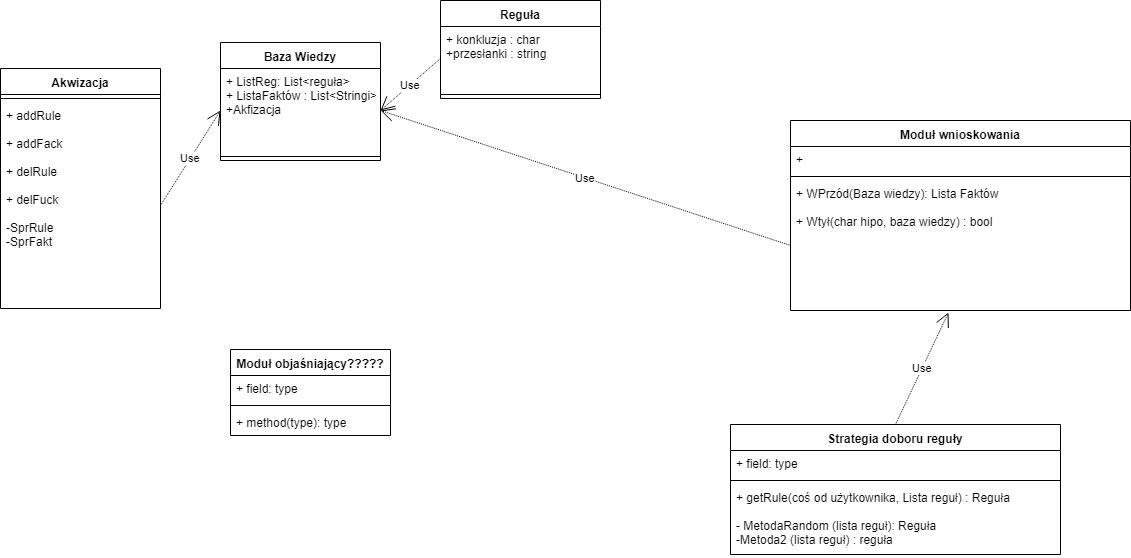

The diagram above was exported from draw.io. Its source (the exported page's mxGraphModel, read from the mxfile embedded in the PNG):
<mxGraphModel dx="2221" dy="747" grid="1" gridSize="10" guides="1" tooltips="1" connect="1" arrows="1" fold="1" page="1" pageScale="1" pageWidth="827" pageHeight="1169" math="0" shadow="0">
  <root>
    <mxCell id="0" />
    <mxCell id="1" parent="0" />
    <mxCell id="KT1N0J5TVb4EXdJgCMNb-1" value="Baza Wiedzy" style="swimlane;fontStyle=1;align=center;verticalAlign=top;childLayout=stackLayout;horizontal=1;startSize=26;horizontalStack=0;resizeParent=1;resizeParentMax=0;resizeLast=0;collapsible=1;marginBottom=0;" vertex="1" parent="1">
      <mxGeometry x="20" y="72" width="160" height="118" as="geometry" />
    </mxCell>
    <mxCell id="KT1N0J5TVb4EXdJgCMNb-2" value="+ ListReg: List&lt;reguła&gt;&#10;+ ListaFaktów : List&lt;Stringi&gt;&#10;+Akfizacja&#10;" style="text;strokeColor=none;fillColor=none;align=left;verticalAlign=top;spacingLeft=4;spacingRight=4;overflow=hidden;rotatable=0;points=[[0,0.5],[1,0.5]];portConstraint=eastwest;" vertex="1" parent="KT1N0J5TVb4EXdJgCMNb-1">
      <mxGeometry y="26" width="160" height="84" as="geometry" />
    </mxCell>
    <mxCell id="KT1N0J5TVb4EXdJgCMNb-3" value="" style="line;strokeWidth=1;fillColor=none;align=left;verticalAlign=middle;spacingTop=-1;spacingLeft=3;spacingRight=3;rotatable=0;labelPosition=right;points=[];portConstraint=eastwest;" vertex="1" parent="KT1N0J5TVb4EXdJgCMNb-1">
      <mxGeometry y="110" width="160" height="8" as="geometry" />
    </mxCell>
    <mxCell id="KT1N0J5TVb4EXdJgCMNb-5" value="Reguła" style="swimlane;fontStyle=1;align=center;verticalAlign=top;childLayout=stackLayout;horizontal=1;startSize=26;horizontalStack=0;resizeParent=1;resizeParentMax=0;resizeLast=0;collapsible=1;marginBottom=0;" vertex="1" parent="1">
      <mxGeometry x="240" y="30" width="160" height="98" as="geometry" />
    </mxCell>
    <mxCell id="KT1N0J5TVb4EXdJgCMNb-6" value="+ konkluzja : char&#10;+przesłanki : string&#10;" style="text;strokeColor=none;fillColor=none;align=left;verticalAlign=top;spacingLeft=4;spacingRight=4;overflow=hidden;rotatable=0;points=[[0,0.5],[1,0.5]];portConstraint=eastwest;" vertex="1" parent="KT1N0J5TVb4EXdJgCMNb-5">
      <mxGeometry y="26" width="160" height="64" as="geometry" />
    </mxCell>
    <mxCell id="KT1N0J5TVb4EXdJgCMNb-7" value="" style="line;strokeWidth=1;fillColor=none;align=left;verticalAlign=middle;spacingTop=-1;spacingLeft=3;spacingRight=3;rotatable=0;labelPosition=right;points=[];portConstraint=eastwest;" vertex="1" parent="KT1N0J5TVb4EXdJgCMNb-5">
      <mxGeometry y="90" width="160" height="8" as="geometry" />
    </mxCell>
    <mxCell id="KT1N0J5TVb4EXdJgCMNb-12" value="Use" style="endArrow=open;endSize=12;dashed=1;html=1;dashPattern=1 1;exitX=0;exitY=0.5;exitDx=0;exitDy=0;entryX=1;entryY=0.5;entryDx=0;entryDy=0;" edge="1" parent="1" source="KT1N0J5TVb4EXdJgCMNb-6" target="KT1N0J5TVb4EXdJgCMNb-2">
      <mxGeometry width="160" relative="1" as="geometry">
        <mxPoint x="20" y="380" as="sourcePoint" />
        <mxPoint x="180" y="380" as="targetPoint" />
      </mxGeometry>
    </mxCell>
    <mxCell id="KT1N0J5TVb4EXdJgCMNb-13" value="Moduł wnioskowania" style="swimlane;fontStyle=1;align=center;verticalAlign=top;childLayout=stackLayout;horizontal=1;startSize=26;horizontalStack=0;resizeParent=1;resizeParentMax=0;resizeLast=0;collapsible=1;marginBottom=0;" vertex="1" parent="1">
      <mxGeometry x="590" y="150" width="340" height="190" as="geometry" />
    </mxCell>
    <mxCell id="KT1N0J5TVb4EXdJgCMNb-14" value="+ " style="text;strokeColor=none;fillColor=none;align=left;verticalAlign=top;spacingLeft=4;spacingRight=4;overflow=hidden;rotatable=0;points=[[0,0.5],[1,0.5]];portConstraint=eastwest;" vertex="1" parent="KT1N0J5TVb4EXdJgCMNb-13">
      <mxGeometry y="26" width="340" height="26" as="geometry" />
    </mxCell>
    <mxCell id="KT1N0J5TVb4EXdJgCMNb-15" value="" style="line;strokeWidth=1;fillColor=none;align=left;verticalAlign=middle;spacingTop=-1;spacingLeft=3;spacingRight=3;rotatable=0;labelPosition=right;points=[];portConstraint=eastwest;" vertex="1" parent="KT1N0J5TVb4EXdJgCMNb-13">
      <mxGeometry y="52" width="340" height="8" as="geometry" />
    </mxCell>
    <mxCell id="KT1N0J5TVb4EXdJgCMNb-16" value="+ WPrzód(Baza wiedzy): Lista Faktów&#10;&#10;+ Wtył(char hipo, baza wiedzy) : bool" style="text;strokeColor=none;fillColor=none;align=left;verticalAlign=top;spacingLeft=4;spacingRight=4;overflow=hidden;rotatable=0;points=[[0,0.5],[1,0.5]];portConstraint=eastwest;" vertex="1" parent="KT1N0J5TVb4EXdJgCMNb-13">
      <mxGeometry y="60" width="340" height="130" as="geometry" />
    </mxCell>
    <mxCell id="KT1N0J5TVb4EXdJgCMNb-17" value="Strategia doboru reguły" style="swimlane;fontStyle=1;align=center;verticalAlign=top;childLayout=stackLayout;horizontal=1;startSize=26;horizontalStack=0;resizeParent=1;resizeParentMax=0;resizeLast=0;collapsible=1;marginBottom=0;" vertex="1" parent="1">
      <mxGeometry x="530" y="454" width="330" height="130" as="geometry" />
    </mxCell>
    <mxCell id="KT1N0J5TVb4EXdJgCMNb-18" value="+ field: type" style="text;strokeColor=none;fillColor=none;align=left;verticalAlign=top;spacingLeft=4;spacingRight=4;overflow=hidden;rotatable=0;points=[[0,0.5],[1,0.5]];portConstraint=eastwest;" vertex="1" parent="KT1N0J5TVb4EXdJgCMNb-17">
      <mxGeometry y="26" width="330" height="26" as="geometry" />
    </mxCell>
    <mxCell id="KT1N0J5TVb4EXdJgCMNb-19" value="" style="line;strokeWidth=1;fillColor=none;align=left;verticalAlign=middle;spacingTop=-1;spacingLeft=3;spacingRight=3;rotatable=0;labelPosition=right;points=[];portConstraint=eastwest;" vertex="1" parent="KT1N0J5TVb4EXdJgCMNb-17">
      <mxGeometry y="52" width="330" height="8" as="geometry" />
    </mxCell>
    <mxCell id="KT1N0J5TVb4EXdJgCMNb-20" value="+ getRule(coś od użytkownika, Lista reguł) : Reguła&#10;&#10;- MetodaRandom (lista reguł): Reguła &#10;-Metoda2 (lista reguł) : reguła&#10;" style="text;strokeColor=none;fillColor=none;align=left;verticalAlign=top;spacingLeft=4;spacingRight=4;overflow=hidden;rotatable=0;points=[[0,0.5],[1,0.5]];portConstraint=eastwest;" vertex="1" parent="KT1N0J5TVb4EXdJgCMNb-17">
      <mxGeometry y="60" width="330" height="70" as="geometry" />
    </mxCell>
    <mxCell id="KT1N0J5TVb4EXdJgCMNb-21" value="Use" style="endArrow=open;endSize=12;dashed=1;html=1;dashPattern=1 1;exitX=0.5;exitY=0;exitDx=0;exitDy=0;entryX=0.465;entryY=1.015;entryDx=0;entryDy=0;entryPerimeter=0;" edge="1" parent="1" source="KT1N0J5TVb4EXdJgCMNb-17" target="KT1N0J5TVb4EXdJgCMNb-16">
      <mxGeometry width="160" relative="1" as="geometry">
        <mxPoint x="250" y="98" as="sourcePoint" />
        <mxPoint x="190" y="150" as="targetPoint" />
      </mxGeometry>
    </mxCell>
    <mxCell id="KT1N0J5TVb4EXdJgCMNb-22" value="Use" style="endArrow=open;endSize=12;dashed=1;html=1;dashPattern=1 1;exitX=0;exitY=0.5;exitDx=0;exitDy=0;entryX=1;entryY=0.5;entryDx=0;entryDy=0;" edge="1" parent="1" source="KT1N0J5TVb4EXdJgCMNb-16" target="KT1N0J5TVb4EXdJgCMNb-2">
      <mxGeometry width="160" relative="1" as="geometry">
        <mxPoint x="260" y="108" as="sourcePoint" />
        <mxPoint x="180" y="271" as="targetPoint" />
      </mxGeometry>
    </mxCell>
    <mxCell id="KT1N0J5TVb4EXdJgCMNb-23" value="Akwizacja" style="swimlane;fontStyle=1;align=center;verticalAlign=top;childLayout=stackLayout;horizontal=1;startSize=26;horizontalStack=0;resizeParent=1;resizeParentMax=0;resizeLast=0;collapsible=1;marginBottom=0;" vertex="1" parent="1">
      <mxGeometry x="-200" y="98" width="160" height="240" as="geometry" />
    </mxCell>
    <mxCell id="KT1N0J5TVb4EXdJgCMNb-25" value="" style="line;strokeWidth=1;fillColor=none;align=left;verticalAlign=middle;spacingTop=-1;spacingLeft=3;spacingRight=3;rotatable=0;labelPosition=right;points=[];portConstraint=eastwest;" vertex="1" parent="KT1N0J5TVb4EXdJgCMNb-23">
      <mxGeometry y="26" width="160" height="8" as="geometry" />
    </mxCell>
    <mxCell id="KT1N0J5TVb4EXdJgCMNb-26" value="+ addRule&#10;&#10;+ addFack&#10;&#10;+ delRule&#10;&#10;+ delFuck&#10;&#10;-SprRule&#10;-SprFakt&#10;" style="text;strokeColor=none;fillColor=none;align=left;verticalAlign=top;spacingLeft=4;spacingRight=4;overflow=hidden;rotatable=0;points=[[0,0.5],[1,0.5]];portConstraint=eastwest;" vertex="1" parent="KT1N0J5TVb4EXdJgCMNb-23">
      <mxGeometry y="34" width="160" height="206" as="geometry" />
    </mxCell>
    <mxCell id="KT1N0J5TVb4EXdJgCMNb-27" value="Use" style="endArrow=open;endSize=12;dashed=1;html=1;dashPattern=1 1;exitX=1;exitY=0.5;exitDx=0;exitDy=0;entryX=0;entryY=0.5;entryDx=0;entryDy=0;" edge="1" parent="1" source="KT1N0J5TVb4EXdJgCMNb-26" target="KT1N0J5TVb4EXdJgCMNb-2">
      <mxGeometry width="160" relative="1" as="geometry">
        <mxPoint x="600" y="285" as="sourcePoint" />
        <mxPoint x="190" y="150" as="targetPoint" />
      </mxGeometry>
    </mxCell>
    <mxCell id="KT1N0J5TVb4EXdJgCMNb-28" value="Moduł objaśniający?????" style="swimlane;fontStyle=1;align=center;verticalAlign=top;childLayout=stackLayout;horizontal=1;startSize=26;horizontalStack=0;resizeParent=1;resizeParentMax=0;resizeLast=0;collapsible=1;marginBottom=0;" vertex="1" parent="1">
      <mxGeometry x="30" y="379" width="160" height="86" as="geometry" />
    </mxCell>
    <mxCell id="KT1N0J5TVb4EXdJgCMNb-29" value="+ field: type" style="text;strokeColor=none;fillColor=none;align=left;verticalAlign=top;spacingLeft=4;spacingRight=4;overflow=hidden;rotatable=0;points=[[0,0.5],[1,0.5]];portConstraint=eastwest;" vertex="1" parent="KT1N0J5TVb4EXdJgCMNb-28">
      <mxGeometry y="26" width="160" height="26" as="geometry" />
    </mxCell>
    <mxCell id="KT1N0J5TVb4EXdJgCMNb-30" value="" style="line;strokeWidth=1;fillColor=none;align=left;verticalAlign=middle;spacingTop=-1;spacingLeft=3;spacingRight=3;rotatable=0;labelPosition=right;points=[];portConstraint=eastwest;" vertex="1" parent="KT1N0J5TVb4EXdJgCMNb-28">
      <mxGeometry y="52" width="160" height="8" as="geometry" />
    </mxCell>
    <mxCell id="KT1N0J5TVb4EXdJgCMNb-31" value="+ method(type): type" style="text;strokeColor=none;fillColor=none;align=left;verticalAlign=top;spacingLeft=4;spacingRight=4;overflow=hidden;rotatable=0;points=[[0,0.5],[1,0.5]];portConstraint=eastwest;" vertex="1" parent="KT1N0J5TVb4EXdJgCMNb-28">
      <mxGeometry y="60" width="160" height="26" as="geometry" />
    </mxCell>
  </root>
</mxGraphModel>